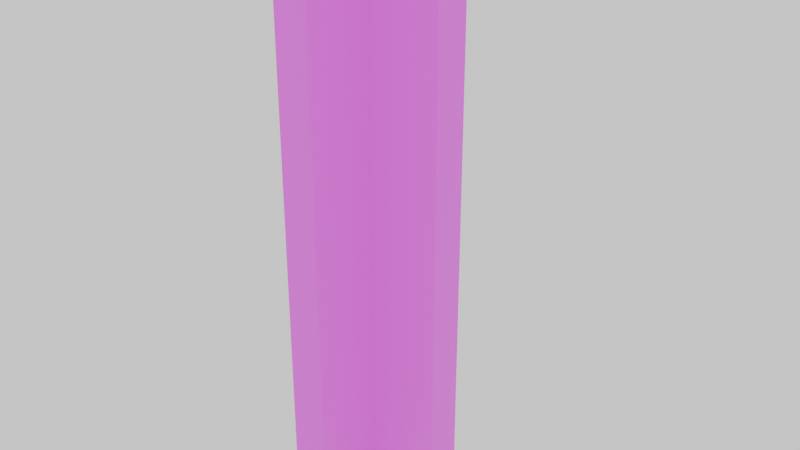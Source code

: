 # Source: part_wall_t.blend  (saved by Blender 4.5.92; exported with 4.5.12 LTS)
import bpy
from mathutils import Matrix  # noqa: F401  (used for matrix-valued properties, if any)

bpy.ops.wm.read_factory_settings(use_empty=True)
scene = bpy.context.scene
scene.name = 'Scene'

# ---- collections
col_collection = bpy.data.collections.new('Collection'); scene.collection.children.link(col_collection)

# ---- images (referenced by path relative to the original .blend; pixels are not part of the script)
import os
ASSET_DIR = os.environ.get("B2B_ASSET_DIR", "")  # directory of the original .blend (textures are referenced by path, not embedded)
HERE = os.path.dirname(os.path.abspath(__file__))  # packed textures are extracted next to this script under _unpacked/

def load_image(name, relpath, width, height, colorspace="sRGB"):
    """Load a texture the original file referenced (path relative to the .blend, or extracted next to this script)."""
    p = next((c for c in (os.path.join(HERE, relpath), os.path.join(ASSET_DIR, relpath)) if relpath and os.path.exists(c)), "")
    if p:
        img = bpy.data.images.load(p, check_existing=True)
        img.name = name
    else:  # same state as the original file: an image datablock whose file is absent (Cycles renders it pink)
        img = bpy.data.images.new(name, width, height)
        img.source = "FILE"
        img.filepath = "//" + (relpath or name)
    img.colorspace_settings.name = colorspace
    return img
img_wallpaper_pattern_png_001 = load_image('wallpaper_pattern.png.001', 'wallpaper_pattern.png', 1024, 1024, 'sRGB')

# ---- materials (node trees are filled in below, after node groups)
mat_lvl_0_wall = bpy.data.materials.new('lvl_0_wall')
mat_lvl_0_wall.use_transparent_shadow = False

# ---- material node trees
mat_lvl_0_wall.use_nodes = True; mat_lvl_0_wall.node_tree.nodes.clear()
_N = mat_lvl_0_wall.node_tree.nodes; _L = mat_lvl_0_wall.node_tree.links
n0 = _N.new('ShaderNodeOutputMaterial'); n0.name = 'Material Output'; n0.location = (610, 230)
n1 = _N.new('ShaderNodeBsdfPrincipled'); n1.name = 'Principled BSDF'; n1.location = (311, 202)
n2 = _N.new('ShaderNodeMix'); n2.name = 'Mix'; n2.location = (111, 216)
n2.data_type = 'RGBA'
n3 = _N.new('ShaderNodeTexImage'); n3.name = 'Image Texture'; n3.location = (-307, 21)
n3.image = img_wallpaper_pattern_png_001
n4 = _N.new('ShaderNodeRGB'); n4.name = 'RGB'; n4.location = (-236, 324)
n4.outputs[0].default_value = (0.4998, 0.4372, 0.02303, 1.0)
_L.new(n1.outputs[0], n0.inputs[0])
_L.new(n2.outputs[2], n1.inputs[0])
_L.new(n3.outputs[0], n2.inputs[7])
_L.new(n3.outputs[1], n2.inputs[0])
_L.new(n4.outputs[0], n2.inputs[6])
n0.is_active_output = True

# ---- world
world_world = bpy.data.worlds.new('World'); scene.world = world_world
world_world.use_nodes = True; world_world.node_tree.nodes.clear()
_N = world_world.node_tree.nodes; _L = world_world.node_tree.links
n0 = _N.new('ShaderNodeOutputWorld'); n0.name = 'World Output'; n0.location = (300, 300)
n1 = _N.new('ShaderNodeBackground'); n1.name = 'Background'; n1.location = (10, 300)
n1.inputs[0].default_value = (1.0, 1.0, 1.0, 1.0)
_L.new(n1.outputs[0], n0.inputs[0])
n0.is_active_output = True
world_world.color = (0.05088, 0.05088, 0.05088)
world_world.use_sun_shadow = False
world_world.sun_shadow_jitter_overblur = 0.0

# ---- meshes
me_cube_001 = bpy.data.meshes.new('Cube.001')
me_cube_001.from_pydata([(0.1, 0.1, 3.1), (0.1, -0.1, 3.1), (0.1, -0.1, -0.1), (0.1, 0.1, -0.1), (-0.1, -0.1, -0.1), (-0.1, 0.1, -0.1), (-0.1, 0.1, 3.1), (-0.1, -0.1, 3.1)], [], [(4, 7, 6, 5), (4, 5, 3, 2), (7, 1, 0, 6), (5, 6, 0, 3), (3, 0, 1, 2), (7, 4, 2, 1)])
_uv = me_cube_001.uv_layers.new(name='UVMap')
_uv.uv.foreach_set('vector', [0.1735, 2.418, 0.1735, -2.479, 0.6736, -2.479, 0.6736, 2.418, 1.0, 0.3892, 1.0, 0.5, 0.8333, 0.5, 0.8333, 0.3892, 4.221e-08, 0.3892, 0.1667, 0.3892, 0.1667, 0.5, 6.022e-08, 0.5, 1.0, 0.5, 6.022e-08, 0.5, 0.1667, 0.5, 0.8333, 0.5, 0.8333, 0.5, 0.1667, 0.5, 0.1667, 0.3892, 0.8333, 0.3892, 4.221e-08, 0.3892, 1.0, 0.3892, 0.8333, 0.3892, 0.1667, 0.3892])
me_cube_001.materials.append(mat_lvl_0_wall)
me_cube_001.use_mirror_vertex_groups = False
me_cube_001.update()
me_cube_003 = bpy.data.meshes.new('Cube.003')
me_cube_003.from_pydata([(-0.1, 0.5, 3.1), (-0.1, 0.5, -0.1), (0.1, 0.5, -0.1), (0.1, 0.5, 3.1), (0.1, 0.1, 3.1), (0.1, 0.1, -0.1), (-0.1, 0.1, -0.1), (-0.1, 0.1, 3.1)], [], [(1, 0, 3, 2), (6, 7, 0, 1), (2, 3, 4, 5), (5, 6, 1, 2), (7, 4, 3, 0), (5, 4, 7, 6)])
_uv = me_cube_003.uv_layers.new(name='UVMap')
_uv.uv.foreach_set('vector', [0.1484, 2.418, 0.1484, -2.479, 0.5409, -2.479, 0.541, 2.418, 0.6736, 2.418, 0.6736, -2.479, 1.674, -2.479, 1.674, 2.418, 1.674, 2.418, 1.674, -2.479, 0.6736, -2.479, 0.6736, 2.418, 0.8333, 0.5, 1.0, 0.5, 1.0, 0.7215, 0.8333, 0.7215, 6.022e-08, 0.5, 0.1667, 0.5, 0.1667, 0.7215, 9.622e-08, 0.7215, 0.8333, 0.5, 0.1667, 0.5, 0.6736, -2.479, 1.0, 0.5])
me_cube_003.materials.append(mat_lvl_0_wall)
me_cube_003.use_mirror_vertex_groups = False
me_cube_003.update()
me_cube_004 = bpy.data.meshes.new('Cube.004')
me_cube_004.from_pydata([(0.1, -0.5, -0.1), (0.1, -0.5, 3.1), (-0.1, -0.5, 3.1), (-0.1, -0.5, -0.1), (0.1, -0.1, 3.1), (0.1, -0.1, -0.1), (-0.1, -0.1, -0.1), (-0.1, -0.1, 3.1)], [], [(5, 4, 1, 0), (0, 1, 2, 3), (3, 2, 7, 6), (1, 4, 7, 2), (3, 6, 5, 0), (5, 6, 7, 4)])
_uv = me_cube_004.uv_layers.new(name='UVMap')
_uv.uv.foreach_set('vector', [0.1735, 2.418, 0.1735, -2.479, -0.8267, -2.479, -0.8267, 2.418, 0.541, 2.418, 0.541, -2.479, 0.1484, -2.479, 0.1484, 2.418, -0.8267, 2.418, -0.8267, -2.479, 0.1735, -2.479, 0.1735, 2.418, 0.1667, 0.1677, 0.1667, 0.3892, 4.221e-08, 0.3892, 6.209e-09, 0.1677, 1.0, 0.1677, 1.0, 0.3892, 0.8333, 0.3892, 0.8333, 0.1677, 0.8333, 0.3892, 1.0, 0.3892, 0.1735, -2.479, 0.1667, 0.3892])
me_cube_004.materials.append(mat_lvl_0_wall)
me_cube_004.use_mirror_vertex_groups = False
me_cube_004.update()
me_cube_002 = bpy.data.meshes.new('Cube.002')
me_cube_002.from_pydata([(0.5, -0.1, 3.1), (0.5, -0.1, -0.1), (0.5, 0.1, -0.1), (0.5, 0.1, 3.1), (0.1, 0.1, 3.1), (0.1, -0.1, 3.1), (0.1, -0.1, -0.1), (0.1, 0.1, -0.1)], [], [(7, 4, 3, 2), (2, 3, 0, 1), (1, 0, 5, 6), (5, 0, 3, 4), (6, 7, 2, 1), (7, 6, 5, 4)])
_uv = me_cube_002.uv_layers.new(name='UVMap')
_uv.uv.foreach_set('vector', [0.6736, 2.418, 0.6736, -2.479, 1.674, -2.479, 1.674, 2.418, 0.1484, 2.418, 0.1484, -2.479, 0.5409, -2.479, 0.541, 2.418, 1.674, 2.418, 1.674, -2.479, 0.6736, -2.479, 0.6736, 2.418, 0.1667, 0.3892, 0.5, 0.3892, 0.5, 0.5, 0.1667, 0.5, 0.8333, 0.3892, 0.8333, 0.5, 0.5, 0.5, 0.5, 0.3892, 0.8333, 0.5, 0.8333, 0.3892, 0.6736, -2.479, 0.1667, 0.5])
me_cube_002.materials.append(mat_lvl_0_wall)
me_cube_002.use_mirror_vertex_groups = False
me_cube_002.update()

# ---- objects
ob_cubecenter = bpy.data.objects.new('CubeCenter', me_cube_001)
ob_cube_003 = bpy.data.objects.new('Cube.003', me_cube_003)
ob_cube_004 = bpy.data.objects.new('Cube.004', me_cube_004)
ob_cube_005 = bpy.data.objects.new('Cube.005', me_cube_002)

# ---- transforms, parenting, visibility, modifiers, constraints
ob_cubecenter.location = (0.0, 0.0, 0.0)
ob_cubecenter.lock_rotations_4d = False
ob_cubecenter.empty_display_type = 'ARROWS'
ob_cubecenter.lineart.crease_threshold = 0.0
ob_cube_003.location = (0.0, 0.0, 0.0)
ob_cube_003.lock_rotations_4d = False
ob_cube_003.empty_display_type = 'ARROWS'
ob_cube_003.lineart.crease_threshold = 0.0
ob_cube_004.location = (0.0, 0.0, 0.0)
ob_cube_004.lock_rotations_4d = False
ob_cube_004.empty_display_type = 'ARROWS'
ob_cube_004.lineart.crease_threshold = 0.0
ob_cube_005.location = (0.0, 0.0, 0.0)
ob_cube_005.lock_rotations_4d = False
ob_cube_005.empty_display_type = 'ARROWS'
ob_cube_005.lineart.crease_threshold = 0.0

# ---- collection membership
col_collection.objects.link(ob_cubecenter)
col_collection.objects.link(ob_cube_003)
col_collection.objects.link(ob_cube_004)
col_collection.objects.link(ob_cube_005)

# ---- scene / render settings (as saved in the file)
scene.frame_start = 1; scene.frame_end = 250; scene.frame_set(1)
scene.render.engine = 'BLENDER_EEVEE_NEXT'
scene.cycles.sampling_pattern = 'TABULATED_SOBOL'
bpy.context.view_layer.update()

# ---- added for rendering (the .blend has no active camera): camera
cam_auto = bpy.data.cameras.new('AutoCamera')
cam_auto.lens = 50.0
cam_auto.sensor_width = 36.0
cam_auto.clip_end = 1000.0
ob_auto_camera = bpy.data.objects.new('AutoCamera', cam_auto)
scene.collection.objects.link(ob_auto_camera)
ob_auto_camera.location = (3.3512, -3.78144, 4.02096)
ob_auto_camera.rotation_euler = (1.09748, -7.21219e-08, 0.694738)
scene.camera = ob_auto_camera
bpy.context.view_layer.update()
